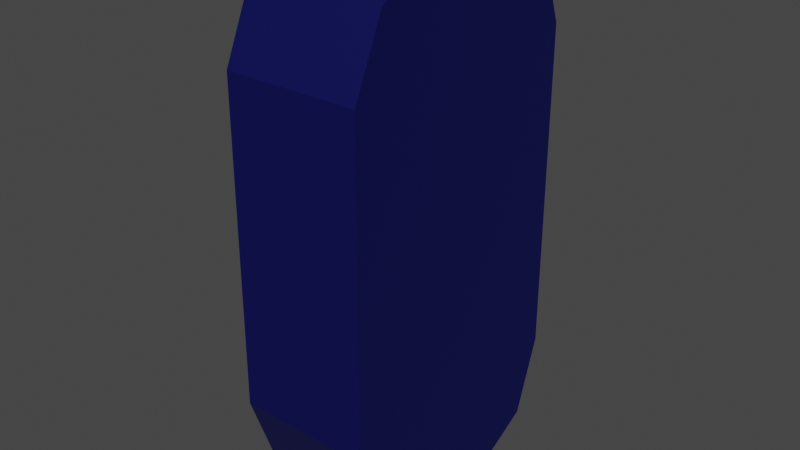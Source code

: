 # Source: caterpillar_collider.blend  (saved by Blender 3.3.6; exported with 4.5.12 LTS)
import bpy
from mathutils import Matrix  # noqa: F401  (used for matrix-valued properties, if any)

bpy.ops.wm.read_factory_settings(use_empty=True)
scene = bpy.context.scene
scene.name = 'Scene'

# ---- collections
col_collection = bpy.data.collections.new('Collection'); scene.collection.children.link(col_collection)

# ---- materials (node trees are filled in below, after node groups)
mat_m1 = bpy.data.materials.new('m1')
mat_m1.use_transparent_shadow = False
mat_m2 = bpy.data.materials.new('m2')
mat_m2.use_transparent_shadow = False

# ---- material node trees
mat_m1.use_nodes = True; mat_m1.node_tree.nodes.clear()
_N = mat_m1.node_tree.nodes; _L = mat_m1.node_tree.links
n0 = _N.new('ShaderNodeBsdfPrincipled'); n0.name = 'Principled BSDF'; n0.location = (10, 300)
n0.distribution = 'GGX'
n0.subsurface_method = 'RANDOM_WALK_SKIN'
n0.inputs[0].default_value = (0.003893, 0.04202, 0.003107, 1.0)
n0.inputs[3].default_value = 1.45
n0.inputs[27].default_value = (0.0, 0.0, 0.0, 1.0)
n0.inputs[28].default_value = 1.0
n1 = _N.new('ShaderNodeOutputMaterial'); n1.name = 'Material Output'; n1.location = (300, 300)
_L.new(n0.outputs[0], n1.inputs[0])
n1.is_active_output = True
mat_m2.use_nodes = True; mat_m2.node_tree.nodes.clear()
_N = mat_m2.node_tree.nodes; _L = mat_m2.node_tree.links
n0 = _N.new('ShaderNodeBsdfPrincipled'); n0.name = 'Principled BSDF'; n0.location = (10, 300)
n0.distribution = 'GGX'
n0.subsurface_method = 'RANDOM_WALK_SKIN'
n0.inputs[0].default_value = (0.0, 0.001459, 0.07658, 1.0)
n0.inputs[3].default_value = 1.45
n0.inputs[27].default_value = (0.0, 0.0, 0.0, 1.0)
n0.inputs[28].default_value = 1.0
n1 = _N.new('ShaderNodeOutputMaterial'); n1.name = 'Material Output'; n1.location = (300, 300)
_L.new(n0.outputs[0], n1.inputs[0])
n1.is_active_output = True

# ---- world
world_world = bpy.data.worlds.new('World'); scene.world = world_world
world_world.use_nodes = True; world_world.node_tree.nodes.clear()
_N = world_world.node_tree.nodes; _L = world_world.node_tree.links
n0 = _N.new('ShaderNodeOutputWorld'); n0.name = 'World Output'; n0.location = (300, 300)
n1 = _N.new('ShaderNodeBackground'); n1.name = 'Background'; n1.location = (10, 300)
n1.inputs[0].default_value = (0.05088, 0.05088, 0.05088, 1.0)
_L.new(n1.outputs[0], n0.inputs[0])
n0.is_active_output = True
world_world.color = (0.05088, 0.05088, 0.05088)
world_world.use_sun_shadow = False
world_world.sun_shadow_jitter_overblur = 0.0

# ---- meshes
me_cube = bpy.data.meshes.new('Cube')
me_cube.from_pydata([(-0.6004, 0.3274, -2.019), (-0.6004, -0.3685, -2.018), (-0.6004, 0.3365, 1.951), (-0.6004, -0.3476, 1.965), (0.3992, 0.3274, -2.019), (0.3992, -0.3685, -2.018), (0.3992, 0.3365, 1.951), (0.3992, -0.3476, 1.965), (-0.6004, -0.78, -1.769), (-0.6004, -0.754, 1.713), (0.3992, -0.754, 1.713), (0.3992, -0.78, -1.769), (-0.6004, 0.788, 1.743), (-0.6004, 0.786, -1.767), (0.3992, 0.788, 1.743), (0.3992, 0.786, -1.767), (-0.6004, -0.9929, -1.158), (-0.6004, -0.9792, 1.204), (0.3992, -0.9792, 1.204), (0.3992, -0.9929, -1.158), (-0.6004, 0.9814, 1.228), (-0.6004, 0.98, -1.206), (0.3992, 0.9814, 1.228), (0.3992, 0.98, -1.206)], [], [(0, 1, 3, 2), (2, 3, 7, 6), (6, 7, 5, 4), (4, 5, 1, 0), (4, 0, 13, 15), (5, 7, 10, 11), (8, 11, 19, 16), (3, 1, 8, 9), (1, 5, 11, 8), (7, 3, 9, 10), (12, 14, 22, 20), (2, 6, 14, 12), (0, 2, 12, 13), (6, 4, 15, 14), (18, 17, 16, 19), (10, 9, 17, 18), (11, 10, 18, 19), (9, 8, 16, 17), (20, 22, 23, 21), (14, 15, 23, 22), (13, 12, 20, 21), (15, 13, 21, 23)])
me_cube.polygons.foreach_set('material_index', [1, 1, 1, 1, 1, 1, 1, 1, 1, 1, 1, 1, 1, 1, 1, 1, 1, 1, 1, 1, 1, 1])
_uv = me_cube.uv_layers.new(name='UVMap')
_uv.uv.foreach_set('vector', [0.375, 0.0, 0.625, 0.0, 0.625, 0.25, 0.375, 0.25, 0.375, 0.25, 0.625, 0.25, 0.625, 0.5, 0.375, 0.5, 0.375, 0.5, 0.625, 0.5, 0.625, 0.75, 0.375, 0.75, 0.375, 0.75, 0.625, 0.75, 0.625, 1.0, 0.375, 1.0, 0.375, 0.75, 0.375, 1.0, 0.375, 1.0, 0.375, 0.75, 0.625, 0.75, 0.625, 0.5, 0.625, 0.5, 0.625, 0.75, 0.625, 1.0, 0.625, 0.75, 0.625, 0.75, 0.625, 1.0, 0.625, 0.25, 0.625, 0.0, 0.625, 0.0, 0.625, 0.25, 0.625, 1.0, 0.625, 0.75, 0.625, 0.75, 0.625, 1.0, 0.625, 0.5, 0.625, 0.25, 0.625, 0.25, 0.625, 0.5, 0.375, 0.25, 0.375, 0.5, 0.375, 0.5, 0.375, 0.25, 0.375, 0.25, 0.375, 0.5, 0.375, 0.5, 0.375, 0.25, 0.375, 0.0, 0.375, 0.25, 0.375, 0.25, 0.375, 0.0, 0.375, 0.5, 0.375, 0.75, 0.375, 0.75, 0.375, 0.5, 0.625, 0.5, 0.875, 0.5, 0.875, 0.75, 0.625, 0.75, 0.625, 0.5, 0.625, 0.25, 0.625, 0.25, 0.625, 0.5, 0.625, 0.75, 0.625, 0.5, 0.625, 0.5, 0.625, 0.75, 0.625, 0.25, 0.625, 0.0, 0.625, 0.0, 0.625, 0.25, 0.125, 0.5, 0.375, 0.5, 0.375, 0.75, 0.125, 0.75, 0.375, 0.5, 0.375, 0.75, 0.375, 0.75, 0.375, 0.5, 0.375, 0.0, 0.375, 0.25, 0.375, 0.25, 0.375, 0.0, 0.375, 0.75, 0.375, 1.0, 0.375, 1.0, 0.375, 0.75])
me_cube.materials.append(mat_m1)
me_cube.materials.append(mat_m2)
me_cube.update()

# ---- objects
ob_collider2 = bpy.data.objects.new('Collider2', me_cube)

# ---- transforms, parenting, visibility, modifiers, constraints
ob_collider2.location = (0.0, 0.0, 0.0)

# ---- collection membership
col_collection.objects.link(ob_collider2)

# ---- scene / render settings (as saved in the file)
scene.frame_start = 1; scene.frame_end = 250; scene.frame_set(0)
scene.render.engine = 'BLENDER_EEVEE_NEXT'
scene.cycles.sampling_pattern = 'TABULATED_SOBOL'
scene.cycles.use_light_tree = False
scene.view_settings.view_transform = 'Filmic'
bpy.context.view_layer.update()

# ---- added for rendering (the .blend has no active camera and no usable light): camera, sun
cam_auto = bpy.data.cameras.new('AutoCamera')
cam_auto.lens = 50.0
cam_auto.sensor_width = 36.0
cam_auto.clip_end = 1000.0
ob_auto_camera = bpy.data.objects.new('AutoCamera', cam_auto)
scene.collection.objects.link(ob_auto_camera)
ob_auto_camera.location = (4.11588, -5.06552, 3.34602)
ob_auto_camera.rotation_euler = (1.09748, -7.21219e-08, 0.694738)
scene.camera = ob_auto_camera
light_auto_sun = bpy.data.lights.new('AutoSun', 'SUN')
light_auto_sun.energy = 3.0
light_auto_sun.angle = 0.0523599
ob_auto_sun = bpy.data.objects.new('AutoSun', light_auto_sun)
scene.collection.objects.link(ob_auto_sun)
ob_auto_sun.rotation_euler = (0.872665, 0.174533, 0.523599)
bpy.context.view_layer.update()

